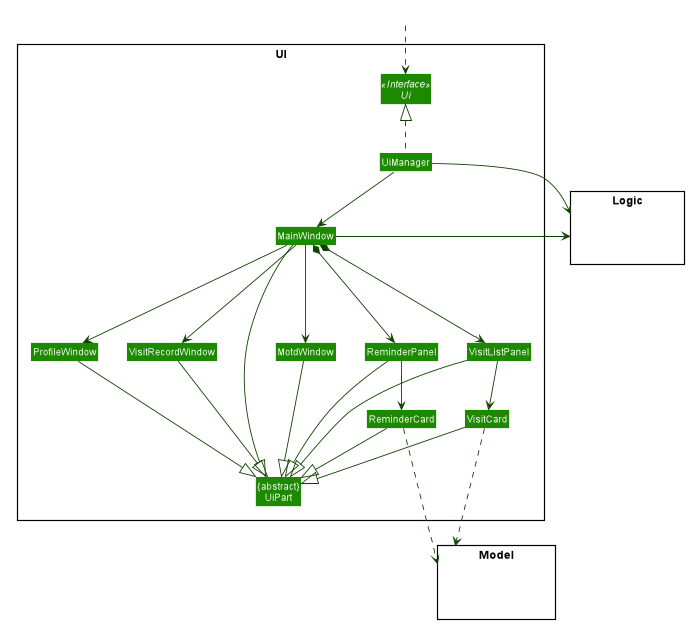

The diagram above was rendered by PlantUML. Its source (embedded in the PNG):
@startuml








skinparam BackgroundColor #FFFFFFF

skinparam Shadowing false

skinparam Class {
    FontColor #FFFFFF
    BorderThickness 1
    BorderColor #FFFFFF
    StereotypeFontColor #FFFFFF
    FontName Arial
}

skinparam Actor {
    BorderColor #000000
    Color #000000
    FontName Arial
}

skinparam Sequence {
    MessageAlign center
    BoxFontSize 15
    BoxPadding 0
    BoxFontColor #FFFFFF
    FontName Arial
}

skinparam Participant {
    FontColor #FFFFFFF
    Padding 20
}

skinparam MinClassWidth 50
skinparam ParticipantPadding 10
skinparam Shadowing false
skinparam DefaultTextAlignment center
skinparam packageStyle Rectangle

hide footbox
hide members
hide circle
skinparam arrowThickness 1.1
skinparam arrowColor #0E4100
skinparam classBackgroundColor #1D8900


package UI <<Rectangle>>{
Interface Ui <<Interface>>
Class "{abstract}\nUiPart" as UiPart
Class UiManager
Class MainWindow
Class MotdWindow
Class VisitRecordWindow
Class ProfileWindow
Class ReminderPanel
Class VisitListPanel
Class VisitCard
Class ReminderCard
}

package Model <<Rectangle>> {
Class HiddenModel #FFFFFF
}

package Logic <<Rectangle>> {
Class HiddenLogic #FFFFFF
}

Class HiddenOutside #FFFFFF
HiddenOutside ..> Ui

UiManager .up.|> Ui
UiManager -down-> MainWindow
MainWindow -down-> MotdWindow
MainWindow -down-> ProfileWindow
MainWindow -down-> VisitRecordWindow
MainWindow *-down--> VisitListPanel
MainWindow *-down--> ReminderPanel

ReminderPanel -down-> ReminderCard
VisitListPanel -down-> VisitCard

MainWindow -down-|> UiPart
VisitRecordWindow -down-|> UiPart
ProfileWindow -down-|> UiPart

ReminderPanel -down-|> UiPart
ReminderCard -down-|> UiPart
VisitListPanel -down-|> UiPart
VisitCard -down-|> UiPart
MotdWindow -down-|> UiPart

VisitCard ...> Model
ReminderCard ...> Model
UiManager -right-> Logic
MainWindow -right-> Logic

VisitListPanel -[hidden]left- ReminderPanel
ReminderPanel -[hidden]left- VisitRecordWindow
VisitRecordWindow -[hidden]left- ProfileWindow
ProfileWindow -[hidden]left- MotdWindow

MainWindow -[hidden]-|> UiPart
@enduml